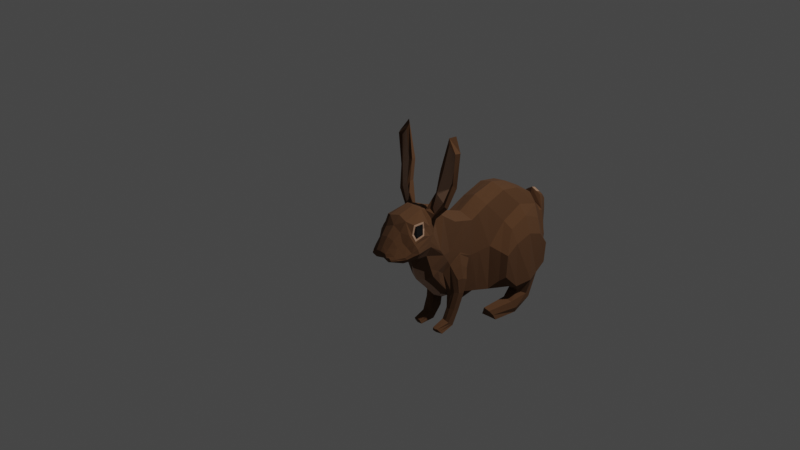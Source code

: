 # Source: 5.blend  (saved by Blender 3.4.6; exported with 4.5.12 LTS)
import bpy
from mathutils import Matrix  # noqa: F401  (used for matrix-valued properties, if any)

bpy.ops.wm.read_factory_settings(use_empty=True)
scene = bpy.context.scene
scene.name = 'Scene'

# ---- collections
col_collection = bpy.data.collections.new('Collection'); scene.collection.children.link(col_collection)

# ---- materials (node trees are filled in below, after node groups)
mat_brown = bpy.data.materials.new('Brown')
mat_brown.alpha_threshold = 0.0
mat_brown.use_transparent_shadow = False
mat_brown.roughness = 0.5
mat_brown.line_color = (0.0, 0.0, 0.0, 1.0)
mat_white = bpy.data.materials.new('White')
mat_white.use_transparent_shadow = False
mat_black = bpy.data.materials.new('Black')
mat_black.use_transparent_shadow = False

# ---- material node trees
mat_brown.use_nodes = True; mat_brown.node_tree.nodes.clear()
_N = mat_brown.node_tree.nodes; _L = mat_brown.node_tree.links
n0 = _N.new('ShaderNodeOutputMaterial'); n0.name = 'Material Output'; n0.location = (300, 300)
n1 = _N.new('ShaderNodeBsdfPrincipled'); n1.name = 'Principled BSDF'; n1.location = (10, 300)
n1.distribution = 'GGX'
n1.subsurface_method = 'RANDOM_WALK_SKIN'
n1.inputs[0].default_value = (0.1151, 0.05111, 0.02025, 1.0)
n1.inputs[2].default_value = 1.0
n1.inputs[3].default_value = 1.45
n1.inputs[27].default_value = (0.0, 0.0, 0.0, 1.0)
n1.inputs[28].default_value = 1.0
_L.new(n1.outputs[0], n0.inputs[0])
n0.is_active_output = True
mat_white.use_nodes = True; mat_white.node_tree.nodes.clear()
_N = mat_white.node_tree.nodes; _L = mat_white.node_tree.links
n0 = _N.new('ShaderNodeBsdfPrincipled'); n0.name = 'Principled BSDF'; n0.location = (10, 300)
n0.distribution = 'GGX'
n0.subsurface_method = 'RANDOM_WALK_SKIN'
n0.inputs[0].default_value = (0.4392, 0.2546, 0.1612, 1.0)
n0.inputs[3].default_value = 1.45
n0.inputs[27].default_value = (0.0, 0.0, 0.0, 1.0)
n0.inputs[28].default_value = 1.0
n1 = _N.new('ShaderNodeOutputMaterial'); n1.name = 'Material Output'; n1.location = (300, 300)
_L.new(n0.outputs[0], n1.inputs[0])
n1.is_active_output = True
mat_black.use_nodes = True; mat_black.node_tree.nodes.clear()
_N = mat_black.node_tree.nodes; _L = mat_black.node_tree.links
n0 = _N.new('ShaderNodeBsdfPrincipled'); n0.name = 'Principled BSDF'; n0.location = (10, 300)
n0.distribution = 'GGX'
n0.subsurface_method = 'RANDOM_WALK_SKIN'
n0.inputs[0].default_value = (0.0, 0.0, 0.0, 1.0)
n0.inputs[2].default_value = 1.0
n0.inputs[3].default_value = 1.45
n0.inputs[27].default_value = (0.0, 0.0, 0.0, 1.0)
n0.inputs[28].default_value = 1.0
n1 = _N.new('ShaderNodeOutputMaterial'); n1.name = 'Material Output'; n1.location = (300, 300)
_L.new(n0.outputs[0], n1.inputs[0])
n1.is_active_output = True

# ---- world
world_world = bpy.data.worlds.new('World'); scene.world = world_world
world_world.use_nodes = True; world_world.node_tree.nodes.clear()
_N = world_world.node_tree.nodes; _L = world_world.node_tree.links
n0 = _N.new('ShaderNodeOutputWorld'); n0.name = 'World Output'; n0.location = (300, 300)
n1 = _N.new('ShaderNodeBackground'); n1.name = 'Background'; n1.location = (10, 300)
n1.inputs[0].default_value = (0.05088, 0.05088, 0.05088, 1.0)
_L.new(n1.outputs[0], n0.inputs[0])
n0.is_active_output = True
world_world.color = (0.05088, 0.05088, 0.05088)
world_world.use_sun_shadow = False
world_world.sun_shadow_jitter_overblur = 0.0

# ---- cameras
cam_camera = bpy.data.cameras.new('Camera')
cam_camera.clip_end = 100.0
cam_camera.ortho_scale = 7.314

# ---- lights
light_light = bpy.data.lights.new('Light', 'POINT')
light_light.transmission_factor = 0.0
light_light.energy = 1000.0
light_light.shadow_soft_size = 0.1
light_light.shadow_maximum_resolution = 0.006
light_light.use_absolute_resolution = True

# ---- meshes
me_cube = bpy.data.meshes.new('Cube')
me_cube.from_pydata([(0.5057, 0.9838, 1.622), (0.6929, 0.909, -1.84), (0.5057, -0.4749, 1.028), (0.4163, -0.7705, -1.498), (0.5057, 0.2023, 1.35), (0.6998, 0.1907, -1.655), (0.5057, 1.635, 1.511), (0.7292, 1.498, -1.937), (0.5422, 2.267, 1.172), (0.7545, 1.908, -1.956), (0.5141, 2.881, 0.275), (0.7124, 2.664, -1.595), (0.5057, -1.247, 1.236), (0.3795, -1.412, -1.228), (0.4613, -1.723, 1.568), (0.5432, -2.223, -0.3353), (0.5944, -2.761, 1.7), (0.5354, -2.515, 0.4919), (0.5883, -3.056, 1.703), (0.6753, -3.042, 0.6441), (0.2554, -3.651, 1.311), (0.548, -3.525, 0.6166), (0.1877, -3.928, 0.9449), (0.2636, -3.862, 0.668), (0.0, 0.9673, 1.775), (0.0, 0.7901, -1.927), (0.0, -0.5012, 1.193), (0.0, -0.8868, -1.678), (0.0, 0.1669, 1.558), (0.0, 0.1231, -1.711), (0.0, 1.605, 1.603), (0.0, 1.417, -1.974), (0.0, 2.229, 1.254), (0.0, 1.98, -1.927), (0.0, 2.854, 0.4185), (0.0, 2.567, -1.74), (0.0, -1.224, 1.458), (0.0, -1.638, -1.446), (0.0, -1.781, 1.841), (0.0, -2.431, -0.5746), (0.0, -2.6, 2.074), (0.0, -2.592, 0.2145), (0.0, -3.165, 1.931), (0.0, -3.093, 0.4677), (0.0, -3.665, 1.376), (0.0, -3.526, 0.5624), (0.0, -3.939, 0.9739), (0.0, -3.817, 0.7048), (0.6998, 0.8435, 0.6275), (0.5646, -0.549, -0.1811), (0.6998, 0.2078, -0.06901), (0.6998, 1.599, 0.9905), (0.6998, 2.386, 0.7558), (0.6998, 2.845, -0.5483), (0.5427, -1.577, -0.03182), (0.6398, -2.0, 0.5228), (0.5925, -2.749, 1.536), (0.6058, -3.14, 1.471), (0.4001, -3.624, 1.106), (0.2401, -3.93, 0.8334), (0.0, -3.93, 0.8521), (1.209, 0.984, -0.08405), (1.269, 0.9678, -1.629), (1.17, 0.5411, -1.177), (1.186, 0.5702, -0.388), (1.235, 1.571, 0.1097), (1.408, 1.514, -1.536), (1.216, 2.127, -0.09495), (1.269, 1.955, -1.459), (1.189, 2.487, -0.5624), (1.201, 2.408, -1.251), (0.7568, -0.9076, -0.8372), (0.7304, -1.003, -1.316), (0.7097, -1.268, -0.7597), (0.7089, -1.203, -1.267), (0.703, 1.267, -1.977), (0.7645, 1.543, -2.213), (0.8457, 1.717, -2.322), (1.082, 1.233, -1.975), (1.24, 1.514, -2.116), (1.233, 1.658, -2.293), (0.7939, 0.9061, -2.198), (0.7781, 1.04, -2.501), (0.801, 1.12, -2.676), (1.132, 0.9, -2.254), (1.214, 1.08, -2.501), (1.15, 1.097, -2.706), (0.7456, -0.009941, -2.277), (0.6535, 0.05383, -2.468), (0.5781, 0.09862, -2.621), (0.9796, -0.01416, -2.316), (1.046, 0.114, -2.488), (1.092, 0.1901, -2.67), (0.3031, -1.338, -1.909), (0.2783, -1.021, -2.174), (0.6269, -1.332, -1.881), (0.6308, -1.143, -1.973), (0.2929, -1.502, -2.275), (0.2973, -1.331, -2.576), (0.5814, -1.528, -2.299), (0.5814, -1.33, -2.468), (0.3225, -1.964, -2.399), (0.2666, -1.917, -2.55), (0.5185, -1.979, -2.401), (0.6258, -1.857, -2.559), (0.6887, -2.837, 1.397), (0.6946, -3.117, 1.347), (0.7991, -3.076, 0.8619), (0.5083, -3.589, 0.998), (0.6775, -3.485, 0.7694), (0.3446, -3.91, 0.8533), (0.4157, -3.882, 0.7382), (0.0, -3.896, 0.7972), (0.2503, -3.9, 0.7507), (0.6496, -3.535, 0.8457), (0.3897, -3.903, 0.7942), (0.7858, -3.134, 1.033), (0.5023, -3.759, 0.8093), (0.4402, -3.785, 0.8736), (0.5372, -3.73, 0.7601), (0.3189, -3.8, 0.9626), (0.0, -3.848, 1.115), (0.215, -3.821, 1.081), (0.6115, -3.286, 0.6201), (0.3116, -3.42, 1.533), (0.0, -3.318, 0.5138), (0.0, -3.399, 1.666), (0.4449, -3.458, 1.253), (0.7384, -3.28, 0.8211), (0.584, -3.403, 1.117), (0.7142, -3.33, 0.9447), (0.6687, -2.5, 1.227), (0.627, -2.28, 1.866), (0.3436, -3.224, 1.845), (0.499, -2.24, 2.033), (0.5608, -3.286, 1.478), (0.7424, -3.225, 1.212), (0.705, -2.8, 1.348), (0.5983, -2.691, 1.525), (0.5701, -3.095, 1.757), (0.58, -2.707, 1.754), (0.6014, -3.198, 1.478), (0.7121, -3.158, 1.284), (0.7114, -2.854, 1.424), (0.629, -2.778, 1.544), (0.6254, -3.042, 1.686), (0.6306, -2.788, 1.684), (0.6404, -3.113, 1.488), (0.7165, -3.093, 1.382), (0.3956, -2.107, 1.847), (0.5521, -2.149, 1.643), (0.3098, -2.059, 1.869), (0.3073, -2.545, 2.04), (0.6042, -2.469, 1.53), (0.6153, -2.322, 1.215), (0.6152, -1.987, 2.542), (0.6397, -2.22, 2.544), (0.967, -2.218, 2.216), (1.02, -2.133, 2.131), (0.6633, -1.864, 3.211), (0.7365, -2.058, 3.271), (1.113, -2.027, 2.911), (1.182, -1.923, 2.797), (1.003, -1.809, 4.395), (0.9133, -2.005, 4.132), (1.161, -1.943, 3.861), (1.29, -1.914, 3.964), (0.3742, -2.426, 1.988), (0.553, -2.348, 1.72), (0.889, -2.183, 2.306), (0.568, -2.176, 2.558), (1.07, -2.012, 2.975), (0.6102, -2.05, 3.261), (0.8454, -1.939, 4.326), (1.209, -2.044, 3.944), (0.6285, -1.37, -0.4952), (0.6644, -0.8245, -0.4942), (0.6253, -0.8896, -1.41), (0.5964, -1.312, -1.258), (0.4487, -1.047, -2.115), (0.4931, -1.4, -1.867), (0.4394, -1.331, -2.522), (0.4372, -1.515, -2.287), (0.4317, -1.933, -2.55), (0.4252, -2.008, -2.395), (0.6743, -2.488, 1.039), (0.68, -2.476, 0.8443), (0.9645, 0.4215, -1.345), (0.9804, 2.608, -0.517), (0.9819, 2.235, 0.3867), (0.9794, 0.454, -0.2793), (0.9912, 2.506, -1.37), (0.9809, 0.9384, -1.735), (0.9831, 1.594, 0.671), (1.042, 1.923, -1.845), (0.9809, 0.9361, 0.3913), (0.8923, 1.25, -1.976), (1.039, 1.688, -2.308), (0.9628, 0.9031, -2.226), (0.9754, 1.109, -2.691), (0.8626, -0.01205, -2.297), (0.8493, 0.1495, -2.645), (0.8857, 0.09674, -2.487), (0.6892, 2.968, -0.5588), (0.6892, 2.879, -1.579), (0.2675, 3.391, 0.4924), (0.0, 2.851, -1.53), (0.0, 2.963, 0.5728), (0.5035, 3.003, 0.2645), (0.3528, 3.307, -0.6949), (0.3418, 3.166, -1.124), (0.0, 3.452, -0.7201), (0.0, 3.279, -1.063), (0.0, 3.508, 0.0338), (0.2793, 3.412, 0.08105), (0.3045, 3.102, 0.7255), (0.0, 3.033, 0.9324), (0.0, 3.369, 0.6579), (0.5559, -0.6303, -0.2481), (0.4955, -1.346, -1.265), (0.3852, -1.398, -1.868), (0.365, -1.509, -2.281), (0.3739, -1.986, -2.397), (0.5459, -1.473, -0.2156), (0.5206, -0.8432, -1.465), (0.3635, -1.034, -2.145), (0.3683, -1.331, -2.549), (0.3491, -1.925, -2.55), (0.3914, 3.208, 0.1728), (0.0, 3.051, -1.381), (0.4537, 3.043, -1.272), (0.5441, 3.126, -0.6232), (0.2741, 3.257, 0.686), (0.0, 3.183, 0.8775), (0.0, 2.974, 0.6628), (0.0, 3.5, 0.05939), (0.2788, 3.41, 0.09668), (0.4933, 3.008, 0.2839), (0.3856, 3.21, 0.1938), (0.5057, -0.8608, 1.132), (0.3904, -1.088, -1.361), (0.0, -0.8627, 1.326), (0.0, -1.256, -1.669), (0.5632, -1.03, 0.09619), (0.7197, -1.103, -1.291), (0.7457, -1.072, -0.7678), (0.2907, -1.18, -2.042), (0.6289, -1.237, -1.927), (0.2951, -1.417, -2.425), (0.5814, -1.429, -2.384), (0.2945, -1.94, -2.475), (0.5722, -1.918, -2.48), (0.4284, -1.97, -2.472), (0.6629, -1.088, -0.268), (0.5817, -1.074, 0.0551), (0.3615, -1.955, -2.473), (0.1742, -0.794, -1.629), (0.282, -2.32, -0.5235), (0.2464, 0.8324, -1.81), (0.4049, -3.0, 0.5016), (0.2192, 0.1508, -1.706), (0.2725, 1.443, -1.911), (0.1603, -1.165, -1.572), (0.3188, 1.935, -1.916), (0.3634, 2.529, -1.751), (0.2206, -1.537, -1.361), (0.3409, -2.527, 0.3053), (0.1713, 3.071, 0.8186), (0.2633, 3.192, -1.11), (0.2326, 3.368, -0.7072), (0.1784, 3.231, 0.7538), (0.1888, 3.443, 0.06574), (0.2872, 3.046, -1.312), (0.3636, 2.866, -1.556), (0.1867, 3.44, 0.08436), (0.1868, 3.379, 0.5901), (0.0, -2.041, -0.9938), (0.287, -2.007, -0.8423), (0.4244, -1.66, -0.4783), (0.4704, -1.902, -0.6962), (0.5401, -2.336, -0.01409), (0.2759, -2.353, -0.217), (0.0, -2.573, -0.1123), (0.5983, -1.819, 0.2856), (0.07816, -1.212, -1.622), (0.2077, -0.787, -1.612), (0.2287, -1.594, -1.298), (0.2035, -1.544, -1.368), (0.543, -2.0, -0.2307), (0.4442, -1.786, -0.8265), (0.5553, -1.007, 0.2383), (0.5062, -0.423, -1.561), (0.1699, -0.9096, -1.611), (0.5338, -1.498, 0.2719), (0.5654, -1.676, 0.09785), (0.4714, -1.845, -0.6623), (0.5731, -0.5017, -0.1741), (0.5456, -0.5252, 0.2084), (0.3365, -0.3843, -1.646), (0.5502, -0.3614, -1.229), (0.5057, -0.1917, 1.163), (0.571, -0.2177, -1.592), (0.6227, -0.2239, -0.1329), (0.2987, 1.622, 1.549), (0.1823, -0.4917, 1.134), (0.1845, -1.758, 1.732), (0.2858, 0.9766, 1.689), (0.294, 2.25, 1.21), (0.1808, -2.568, 2.054), (0.1749, -1.232, 1.381), (0.2446, 2.866, 0.3502), (0.1435, -3.19, 1.895), (0.236, 0.1834, 1.461), (0.1786, -0.8621, 1.257)], [], [(50, 4, 300, 302), (187, 192, 62, 63), (48, 0, 4, 50), (191, 188, 69, 70), (190, 187, 63, 64), (243, 290, 293, 54), (55, 14, 151, 154), (54, 293, 294), (127, 124, 20, 58), (58, 20, 122, 120), (7, 1, 258, 261), (152, 151, 14, 305, 308), (59, 22, 46, 60), (0, 6, 303, 306), (15, 280, 281, 257), (2, 300, 4, 312, 304), (239, 2, 304, 313), (22, 122, 121, 46), (1, 5, 260, 258), (240, 13, 265, 262), (21, 23, 47, 45), (9, 7, 261, 263), (133, 152, 308, 311), (4, 0, 306, 312), (6, 8, 307, 303), (17, 19, 259, 266), (5, 301, 291, 298, 285, 256, 260), (13, 289, 286, 265), (10, 53, 203, 208), (14, 12, 309, 305), (11, 9, 263, 264), (123, 21, 45, 125), (8, 10, 310, 307), (124, 133, 311, 42, 126), (34, 310, 10, 208, 207), (23, 113, 112, 47), (127, 58, 108, 129), (58, 120, 118, 108), (13, 278, 295, 289), (131, 185, 154, 153), (253, 175, 73, 245), (8, 52, 53, 10), (6, 51, 52, 8), (188, 189, 67, 69), (0, 48, 51, 6), (5, 50, 302, 301), (61, 62, 66, 65), (65, 66, 68, 67), (67, 68, 70, 69), (62, 61, 64, 63), (189, 193, 65, 67), (194, 191, 70, 68), (195, 190, 64, 61), (194, 68, 80, 197), (7, 9, 77, 76), (193, 195, 61, 65), (244, 245, 73, 74), (240, 3, 94, 246), (175, 178, 74, 73), (177, 176, 71, 72), (79, 78, 84, 85), (196, 75, 81, 198), (68, 66, 79, 80), (192, 1, 75, 196), (66, 62, 78, 79), (1, 7, 76, 75), (86, 85, 91, 92), (199, 86, 92, 201), (75, 76, 82, 81), (197, 80, 86, 199), (80, 79, 85, 86), (76, 77, 83, 82), (202, 201, 92, 91), (200, 202, 91, 90), (82, 83, 89, 88), (198, 81, 87, 200), (85, 84, 90, 91), (81, 82, 88, 87), (220, 93, 97, 221), (177, 72, 96, 179), (244, 74, 95, 247), (219, 13, 93, 220), (181, 100, 104, 183), (247, 95, 99, 249), (179, 96, 100, 181), (246, 94, 98, 248), (252, 183, 104, 251), (248, 98, 102, 250), (221, 97, 101, 222), (249, 99, 103, 251), (109, 114, 117, 119), (128, 130, 114, 109), (23, 21, 109, 119, 111), (59, 113, 115, 110), (123, 19, 107, 128), (130, 116, 136, 129), (115, 113, 23, 111), (112, 113, 59, 60), (115, 117, 118, 110), (121, 122, 20, 44), (118, 117, 114, 108), (120, 122, 22, 59), (119, 117, 115, 111), (118, 120, 59, 110), (106, 105, 143, 148), (114, 130, 129, 108), (21, 123, 128, 109), (107, 116, 130, 128), (135, 127, 129, 136), (20, 124, 126, 44), (19, 123, 125, 43, 259), (135, 133, 124, 127), (138, 137, 131, 153), (139, 140, 152, 133), (142, 141, 135, 136), (140, 138, 153, 152), (141, 139, 133, 135), (137, 142, 136, 131), (56, 105, 137, 138), (18, 16, 140, 139), (106, 57, 141, 142), (16, 56, 138, 140), (57, 18, 139, 141), (105, 106, 142, 137), (147, 148, 143, 144, 146, 145), (56, 16, 146, 144), (16, 18, 145, 146), (18, 57, 147, 145), (57, 106, 148, 147), (105, 56, 144, 143), (19, 17, 186, 107), (185, 186, 55, 154), (150, 149, 155, 158), (167, 149, 151, 152), (168, 167, 152, 153), (150, 168, 153, 154), (149, 150, 154, 151), (157, 158, 162, 161), (134, 132, 169, 156), (168, 150, 158, 157), (149, 167, 170, 155), (162, 159, 163, 166), (155, 170, 172, 159), (158, 155, 159, 162), (156, 169, 171, 160), (166, 163, 173, 174), (160, 171, 165, 164), (161, 162, 166, 174), (159, 172, 173, 163), (132, 134, 167, 168), (169, 132, 168, 157), (134, 156, 170, 167), (171, 169, 157, 161), (156, 160, 172, 170), (164, 165, 174, 173), (165, 171, 161, 174), (160, 164, 173, 172), (99, 182, 184, 103), (255, 227, 183, 252), (225, 179, 181, 226), (226, 181, 183, 227), (74, 178, 180, 95), (224, 177, 179, 225), (95, 180, 182, 99), (224, 218, 176, 177), (223, 219, 178, 175), (254, 223, 175, 253), (116, 185, 131, 136), (107, 186, 185, 116), (15, 288, 294, 283, 280), (84, 198, 200, 90), (87, 88, 202, 200), (88, 89, 201, 202), (77, 197, 199, 83), (83, 199, 201, 89), (62, 192, 196, 78), (78, 196, 198, 84), (51, 48, 195, 193), (9, 194, 197, 77), (48, 50, 190, 195), (9, 11, 191, 194), (52, 51, 193, 189), (53, 52, 189, 188), (50, 5, 187, 190), (11, 53, 188, 191), (5, 1, 192, 187), (230, 272, 268, 210), (231, 230, 210, 209), (53, 11, 204, 203), (11, 264, 273, 204), (209, 210, 268, 269), (214, 209, 269, 271), (228, 231, 209, 214), (236, 274, 275, 205), (233, 270, 275, 217), (238, 236, 205, 232), (234, 237, 215, 267, 216), (243, 54, 223, 254), (54, 278, 13, 219, 223), (3, 49, 218, 224), (3, 224, 225, 94), (98, 226, 227, 102), (94, 225, 226, 98), (250, 102, 227, 255), (182, 221, 222, 184), (178, 219, 220, 180), (180, 220, 221, 182), (237, 238, 232, 215), (216, 267, 270, 233), (208, 203, 231, 228), (203, 204, 230, 231), (204, 273, 272, 230), (208, 228, 238, 237), (207, 208, 237, 234), (228, 214, 236, 238), (214, 271, 274, 236), (101, 250, 255, 222), (49, 243, 254, 218), (218, 254, 253, 176), (222, 255, 252, 184), (100, 249, 251, 104), (97, 248, 250, 101), (184, 252, 251, 103), (93, 246, 248, 97), (96, 247, 249, 100), (72, 244, 247, 96), (13, 240, 246, 93), (72, 71, 245, 244), (176, 253, 245, 71), (3, 240, 262, 292, 285), (12, 239, 313, 309), (49, 297, 290, 243), (261, 258, 25, 31), (256, 292, 284, 242, 27), (262, 265, 287, 284), (260, 256, 27, 29), (264, 263, 33, 35), (265, 286, 287), (257, 281, 282, 39), (263, 261, 31, 33), (258, 260, 29, 25), (266, 259, 43, 41), (273, 264, 35, 206), (275, 270, 232, 205), (268, 272, 229, 212), (275, 274, 235, 217), (269, 268, 212, 211), (272, 273, 206, 229), (271, 269, 211, 213), (274, 271, 213, 235), (270, 267, 215, 232), (279, 295, 288, 15), (276, 277, 257, 39), (277, 279, 15, 257), (280, 283, 55, 186, 17), (282, 281, 266, 41), (281, 280, 17, 266), (285, 298, 291, 3), (289, 295, 279), (293, 290, 239, 12), (294, 293, 12, 14, 55, 283), (290, 297, 2, 239), (284, 292, 262), (285, 292, 256), (287, 286, 277, 276, 37), (294, 288, 54), (286, 289, 279, 277), (288, 295, 278, 54), (296, 297, 49), (291, 299, 296, 49, 3), (284, 287, 37, 242), (302, 300, 2, 297, 296), (301, 302, 296, 299, 291), (307, 310, 34, 32), (311, 308, 40, 42), (305, 309, 36, 38), (304, 312, 28, 26), (309, 313, 241, 36), (313, 304, 26, 241), (312, 306, 24, 28), (306, 303, 30, 24), (303, 307, 32, 30), (308, 305, 38, 40)])
me_cube.polygons.foreach_set('material_index', [0, 0, 0, 0, 0, 0, 0, 0, 0, 0, 0, 0, 0, 0, 0, 0, 0, 0, 0, 0, 0, 0, 0, 0, 0, 0, 0, 0, 0, 0, 0, 0, 0, 0, 0, 0, 0, 0, 0, 0, 0, 0, 0, 0, 0, 0, 0, 0, 0, 0, 0, 0, 0, 0, 0, 0, 0, 0, 0, 0, 0, 0, 0, 0, 0, 0, 0, 0, 0, 0, 0, 0, 0, 0, 0, 0, 0, 0, 0, 0, 0, 0, 0, 0, 0, 0, 0, 0, 0, 0, 0, 0, 0, 0, 0, 0, 0, 0, 0, 0, 0, 0, 0, 0, 2, 0, 0, 0, 0, 0, 0, 0, 0, 0, 0, 0, 0, 0, 1, 1, 1, 1, 1, 1, 2, 2, 2, 2, 2, 2, 0, 0, 0, 0, 0, 0, 0, 0, 1, 0, 0, 0, 0, 0, 1, 0, 1, 0, 0, 0, 0, 0, 0, 0, 0, 0, 0, 0, 0, 0, 0, 0, 0, 0, 0, 0, 0, 0, 0, 0, 0, 0, 0, 0, 0, 0, 0, 0, 0, 0, 0, 0, 0, 0, 0, 0, 0, 0, 0, 0, 0, 0, 0, 0, 1, 0, 0, 0, 0, 0, 0, 0, 0, 0, 0, 0, 0, 0, 1, 0, 0, 0, 0, 0, 0, 0, 0, 0, 0, 0, 0, 0, 0, 0, 0, 0, 0, 0, 0, 0, 0, 0, 1, 1, 1, 1, 1, 0, 1, 1, 1, 0, 1, 0, 1, 1, 1, 1, 1, 1, 0, 0, 1, 0, 0, 0, 0, 0, 0, 0, 0, 0, 1, 0, 1, 0, 0, 0, 0, 0, 1, 0, 0, 0, 0, 0, 0, 0, 0, 0, 0, 0, 0])
_uv = me_cube.uv_layers.new(name='UVMap')
_uv.uv.foreach_set('vector', [0.5, 0.5932, 0.6107, 0.5932, 0.6107, 0.6844, 0.5, 0.6826, 0.375, 0.5932, 0.375, 0.5, 0.375, 0.5, 0.375, 0.5932, 0.5, 0.5, 0.6107, 0.5, 0.6107, 0.5932, 0.5, 0.5932, 0.375, 0.5, 0.5, 0.5, 0.5, 0.5, 0.375, 0.5, 0.5, 0.5932, 0.375, 0.5932, 0.375, 0.5932, 0.5, 0.5932, 0.5, 0.75, 0.5152, 0.75, 0.5265, 0.75, 0.5, 0.75, 0.5, 0.75, 0.5893, 0.75, 0.5918, 0.75, 0.5202, 0.75, 0.5, 0.75, 0.5265, 0.75, 0.5, 0.75, 0.5359, 0.75, 0.6035, 0.75, 0.6035, 0.75, 0.5359, 0.75, 0.5359, 0.75, 0.6035, 0.75, 0.5995, 0.75, 0.5359, 0.75, 0.375, 0.5, 0.375, 0.5, 0.375, 0.5, 0.375, 0.5, 0.5949, 0.75, 0.5918, 0.75, 0.5893, 0.75, 0.6107, 0.75, 0.6073, 0.75, 0.5359, 0.75, 0.5995, 0.75, 0.625, 0.75, 0.5, 0.75, 0.6107, 0.5, 0.6107, 0.5, 0.6165, 0.5, 0.6169, 0.5, 0.4007, 0.75, 0.4007, 0.75, 0.3845, 0.75, 0.3867, 0.75, 0.6107, 0.75, 0.6107, 0.6844, 0.6107, 0.5932, 0.6183, 0.5932, 0.6198, 0.75, 0.6107, 0.75, 0.6107, 0.75, 0.6198, 0.75, 0.6199, 0.75, 0.5995, 0.75, 0.5995, 0.75, 0.625, 0.75, 0.625, 0.75, 0.375, 0.5, 0.375, 0.5932, 0.375, 0.5932, 0.375, 0.5, 0.3833, 0.75, 0.3912, 0.75, 0.3814, 0.75, 0.3784, 0.75, 0.4007, 0.75, 0.4007, 0.75, 0.375, 0.75, 0.375, 0.75, 0.375, 0.5, 0.375, 0.5, 0.375, 0.5, 0.375, 0.5, 0.6035, 0.75, 0.5949, 0.75, 0.6073, 0.75, 0.616, 0.75, 0.6107, 0.5932, 0.6107, 0.5, 0.6169, 0.5, 0.6183, 0.5932, 0.6107, 0.5, 0.6107, 0.5, 0.6172, 0.5, 0.6165, 0.5, 0.4007, 0.75, 0.4007, 0.75, 0.3895, 0.75, 0.3823, 0.75, 0.375, 0.5932, 0.375, 0.6615, 0.375, 0.6959, 0.375, 0.6845, 0.375, 0.75, 0.375, 0.75, 0.375, 0.5932, 0.3912, 0.75, 0.3954, 0.75, 0.3818, 0.75, 0.3814, 0.75, 0.6107, 0.5, 0.5, 0.5, 0.5, 0.5, 0.6107, 0.5, 0.5893, 0.75, 0.6107, 0.75, 0.62, 0.75, 0.6107, 0.75, 0.375, 0.5, 0.375, 0.5, 0.375, 0.5, 0.375, 0.5, 0.4007, 0.75, 0.4007, 0.75, 0.375, 0.75, 0.375, 0.75, 0.6107, 0.5, 0.6107, 0.5, 0.6182, 0.5, 0.6172, 0.5, 0.6035, 0.75, 0.6035, 0.75, 0.616, 0.75, 0.625, 0.75, 0.625, 0.75, 0.625, 0.5, 0.6182, 0.5, 0.6107, 0.5, 0.6107, 0.5, 0.625, 0.5, 0.4007, 0.75, 0.4588, 0.75, 0.4255, 0.75, 0.375, 0.75, 0.5359, 0.75, 0.5359, 0.75, 0.4858, 0.75, 0.4858, 0.75, 0.5359, 0.75, 0.5359, 0.75, 0.4858, 0.75, 0.4858, 0.75, 0.3912, 0.75, 0.4598, 0.75, 0.4063, 0.75, 0.3954, 0.75, 0.4858, 0.75, 0.4603, 0.75, 0.5202, 0.75, 0.5294, 0.75, 0.5, 0.75, 0.5, 0.75, 0.5, 0.75, 0.5, 0.75, 0.6107, 0.5, 0.5, 0.5, 0.5, 0.5, 0.6107, 0.5, 0.6107, 0.5, 0.5, 0.5, 0.5, 0.5, 0.6107, 0.5, 0.5, 0.5, 0.5, 0.5, 0.5, 0.5, 0.5, 0.5, 0.6107, 0.5, 0.5, 0.5, 0.5, 0.5, 0.6107, 0.5, 0.375, 0.5932, 0.5, 0.5932, 0.5, 0.6826, 0.375, 0.6615, 0.5, 0.5, 0.375, 0.5, 0.375, 0.5, 0.5, 0.5, 0.5, 0.5, 0.375, 0.5, 0.375, 0.5, 0.5, 0.5, 0.5, 0.5, 0.375, 0.5, 0.375, 0.5, 0.5, 0.5, 0.375, 0.5, 0.5, 0.5, 0.5, 0.5932, 0.375, 0.5932, 0.5, 0.5, 0.5, 0.5, 0.5, 0.5, 0.5, 0.5, 0.375, 0.5, 0.375, 0.5, 0.375, 0.5, 0.375, 0.5, 0.5, 0.5, 0.5, 0.5932, 0.5, 0.5932, 0.5, 0.5, 0.375, 0.5, 0.375, 0.5, 0.375, 0.5, 0.375, 0.5, 0.375, 0.5, 0.375, 0.5, 0.375, 0.5, 0.375, 0.5, 0.5, 0.5, 0.5, 0.5, 0.5, 0.5, 0.5, 0.5, 0.375, 0.75, 0.5, 0.75, 0.5, 0.75, 0.375, 0.75, 0.3833, 0.75, 0.375, 0.75, 0.375, 0.75, 0.3833, 0.75, 0.5, 0.75, 0.3833, 0.75, 0.375, 0.75, 0.5, 0.75, 0.375, 0.75, 0.5, 0.75, 0.5, 0.75, 0.375, 0.75, 0.375, 0.5, 0.375, 0.5, 0.375, 0.5, 0.375, 0.5, 0.375, 0.5, 0.375, 0.5, 0.375, 0.5, 0.375, 0.5, 0.375, 0.5, 0.375, 0.5, 0.375, 0.5, 0.375, 0.5, 0.375, 0.5, 0.375, 0.5, 0.375, 0.5, 0.375, 0.5, 0.375, 0.5, 0.375, 0.5, 0.375, 0.5, 0.375, 0.5, 0.375, 0.5, 0.375, 0.5, 0.375, 0.5, 0.375, 0.5, 0.375, 0.5, 0.375, 0.5, 0.375, 0.5, 0.375, 0.5, 0.375, 0.5, 0.375, 0.5, 0.375, 0.5, 0.375, 0.5, 0.375, 0.5, 0.375, 0.5, 0.375, 0.5, 0.375, 0.5, 0.375, 0.5, 0.375, 0.5, 0.375, 0.5, 0.375, 0.5, 0.375, 0.5, 0.375, 0.5, 0.375, 0.5, 0.375, 0.5, 0.375, 0.5, 0.375, 0.5, 0.375, 0.5, 0.375, 0.5, 0.375, 0.5, 0.375, 0.5, 0.375, 0.5, 0.375, 0.5, 0.375, 0.5, 0.375, 0.5, 0.375, 0.5, 0.375, 0.5, 0.375, 0.5, 0.375, 0.5, 0.375, 0.5, 0.375, 0.5, 0.375, 0.5, 0.375, 0.5, 0.375, 0.5, 0.375, 0.5, 0.375, 0.5, 0.375, 0.5, 0.375, 0.5, 0.375, 0.5, 0.375, 0.5, 0.375, 0.5, 0.375, 0.5, 0.375, 0.5, 0.3874, 0.75, 0.3915, 0.75, 0.3923, 0.75, 0.388, 0.75, 0.375, 0.75, 0.375, 0.75, 0.375, 0.75, 0.375, 0.75, 0.375, 0.75, 0.375, 0.75, 0.375, 0.75, 0.375, 0.75, 0.3874, 0.75, 0.3912, 0.75, 0.3915, 0.75, 0.3874, 0.75, 0.375, 0.75, 0.375, 0.75, 0.375, 0.75, 0.375, 0.75, 0.375, 0.75, 0.375, 0.75, 0.375, 0.75, 0.375, 0.75, 0.375, 0.75, 0.375, 0.75, 0.375, 0.75, 0.375, 0.75, 0.3833, 0.75, 0.375, 0.75, 0.375, 0.75, 0.3837, 0.75, 0.3791, 0.75, 0.375, 0.75, 0.375, 0.75, 0.375, 0.75, 0.3837, 0.75, 0.375, 0.75, 0.375, 0.75, 0.3833, 0.75, 0.388, 0.75, 0.3923, 0.75, 0.3915, 0.75, 0.3874, 0.75, 0.375, 0.75, 0.375, 0.75, 0.375, 0.75, 0.375, 0.75, 0.4158, 0.75, 0.4518, 0.75, 0.4504, 0.75, 0.4158, 0.75, 0.4158, 0.75, 0.4511, 0.75, 0.4518, 0.75, 0.4158, 0.75, 0.4007, 0.75, 0.4007, 0.75, 0.4158, 0.75, 0.4158, 0.75, 0.4158, 0.75, 0.5359, 0.75, 0.4588, 0.75, 0.4491, 0.75, 0.4858, 0.75, 0.4007, 0.75, 0.4007, 0.75, 0.4158, 0.75, 0.4158, 0.75, 0.4511, 0.75, 0.4505, 0.75, 0.4858, 0.75, 0.4858, 0.75, 0.4491, 0.75, 0.4588, 0.75, 0.4007, 0.75, 0.4158, 0.75, 0.4255, 0.75, 0.4588, 0.75, 0.5359, 0.75, 0.5, 0.75, 0.4491, 0.75, 0.4504, 0.75, 0.4858, 0.75, 0.4858, 0.75, 0.625, 0.75, 0.5995, 0.75, 0.6035, 0.75, 0.625, 0.75, 0.4858, 0.75, 0.4504, 0.75, 0.4518, 0.75, 0.4858, 0.75, 0.5359, 0.75, 0.5995, 0.75, 0.5995, 0.75, 0.5359, 0.75, 0.4158, 0.75, 0.4504, 0.75, 0.4491, 0.75, 0.4158, 0.75, 0.4858, 0.75, 0.5359, 0.75, 0.5359, 0.75, 0.4858, 0.75, 0.5162, 0.75, 0.5156, 0.75, 0.5156, 0.75, 0.5162, 0.75, 0.4518, 0.75, 0.4511, 0.75, 0.4858, 0.75, 0.4858, 0.75, 0.4007, 0.75, 0.4007, 0.75, 0.4158, 0.75, 0.4158, 0.75, 0.4158, 0.75, 0.4505, 0.75, 0.4511, 0.75, 0.4158, 0.75, 0.5359, 0.75, 0.5359, 0.75, 0.4858, 0.75, 0.4858, 0.75, 0.6035, 0.75, 0.6035, 0.75, 0.625, 0.75, 0.625, 0.75, 0.4007, 0.75, 0.4007, 0.75, 0.375, 0.75, 0.375, 0.75, 0.3895, 0.75, 0.5359, 0.75, 0.6035, 0.75, 0.6035, 0.75, 0.5359, 0.75, 0.5336, 0.75, 0.5073, 0.75, 0.4858, 0.75, 0.5294, 0.75, 0.5703, 0.75, 0.5722, 0.75, 0.5949, 0.75, 0.6035, 0.75, 0.5102, 0.75, 0.5331, 0.75, 0.5359, 0.75, 0.4858, 0.75, 0.5722, 0.75, 0.5336, 0.75, 0.5294, 0.75, 0.5949, 0.75, 0.5331, 0.75, 0.5703, 0.75, 0.6035, 0.75, 0.5359, 0.75, 0.5073, 0.75, 0.5102, 0.75, 0.4858, 0.75, 0.4858, 0.75, 0.5373, 0.75, 0.5156, 0.75, 0.5073, 0.75, 0.5336, 0.75, 0.5626, 0.75, 0.5629, 0.75, 0.5722, 0.75, 0.5703, 0.75, 0.5162, 0.75, 0.5327, 0.75, 0.5331, 0.75, 0.5102, 0.75, 0.5629, 0.75, 0.5373, 0.75, 0.5336, 0.75, 0.5722, 0.75, 0.5327, 0.75, 0.5626, 0.75, 0.5703, 0.75, 0.5331, 0.75, 0.5156, 0.75, 0.5162, 0.75, 0.5102, 0.75, 0.5073, 0.75, 0.5327, 0.75, 0.5162, 0.75, 0.5156, 0.75, 0.5373, 0.75, 0.5629, 0.75, 0.5626, 0.75, 0.5373, 0.75, 0.5629, 0.75, 0.5629, 0.75, 0.5373, 0.75, 0.5629, 0.75, 0.5626, 0.75, 0.5626, 0.75, 0.5629, 0.75, 0.5626, 0.75, 0.5327, 0.75, 0.5327, 0.75, 0.5626, 0.75, 0.5327, 0.75, 0.5162, 0.75, 0.5162, 0.75, 0.5327, 0.75, 0.5156, 0.75, 0.5373, 0.75, 0.5373, 0.75, 0.5156, 0.75, 0.4007, 0.75, 0.4007, 0.75, 0.434, 0.75, 0.4158, 0.75, 0.4603, 0.75, 0.434, 0.75, 0.5, 0.75, 0.5202, 0.75, 0.528, 0.75, 0.5867, 0.75, 0.5867, 0.75, 0.528, 0.75, 0.5883, 0.75, 0.5867, 0.75, 0.5918, 0.75, 0.5949, 0.75, 0.5358, 0.75, 0.5883, 0.75, 0.5949, 0.75, 0.5294, 0.75, 0.528, 0.75, 0.5358, 0.75, 0.5294, 0.75, 0.5202, 0.75, 0.5867, 0.75, 0.528, 0.75, 0.5202, 0.75, 0.5918, 0.75, 0.5358, 0.75, 0.528, 0.75, 0.528, 0.75, 0.5358, 0.75, 0.5674, 0.75, 0.5554, 0.75, 0.5489, 0.75, 0.5753, 0.75, 0.5358, 0.75, 0.528, 0.75, 0.528, 0.75, 0.5358, 0.75, 0.5867, 0.75, 0.5883, 0.75, 0.5883, 0.75, 0.5867, 0.75, 0.528, 0.75, 0.5867, 0.75, 0.5867, 0.75, 0.528, 0.75, 0.5867, 0.75, 0.5883, 0.75, 0.5883, 0.75, 0.5867, 0.75, 0.528, 0.75, 0.5867, 0.75, 0.5867, 0.75, 0.528, 0.75, 0.5753, 0.75, 0.5489, 0.75, 0.5483, 0.75, 0.5758, 0.75, 0.528, 0.75, 0.5867, 0.75, 0.5883, 0.75, 0.5358, 0.75, 0.5758, 0.75, 0.5483, 0.75, 0.5474, 0.75, 0.5767, 0.75, 0.5358, 0.75, 0.528, 0.75, 0.528, 0.75, 0.5358, 0.75, 0.5867, 0.75, 0.5883, 0.75, 0.5883, 0.75, 0.5867, 0.75, 0.5554, 0.75, 0.5674, 0.75, 0.5883, 0.75, 0.5358, 0.75, 0.5489, 0.75, 0.5554, 0.75, 0.5358, 0.75, 0.5358, 0.75, 0.5674, 0.75, 0.5753, 0.75, 0.5883, 0.75, 0.5883, 0.75, 0.5483, 0.75, 0.5489, 0.75, 0.5358, 0.75, 0.5358, 0.75, 0.5753, 0.75, 0.5758, 0.75, 0.5883, 0.75, 0.5883, 0.75, 0.5767, 0.75, 0.5474, 0.75, 0.5358, 0.75, 0.5883, 0.75, 0.5474, 0.75, 0.5483, 0.75, 0.5358, 0.75, 0.5358, 0.75, 0.5758, 0.75, 0.5767, 0.75, 0.5883, 0.75, 0.5883, 0.75, 0.375, 0.75, 0.3837, 0.75, 0.3833, 0.75, 0.375, 0.75, 0.3812, 0.75, 0.375, 0.75, 0.375, 0.75, 0.3791, 0.75, 0.375, 0.75, 0.375, 0.75, 0.375, 0.75, 0.375, 0.75, 0.375, 0.75, 0.375, 0.75, 0.375, 0.75, 0.375, 0.75, 0.375, 0.75, 0.3833, 0.75, 0.3833, 0.75, 0.375, 0.75, 0.375, 0.75, 0.375, 0.75, 0.375, 0.75, 0.375, 0.75, 0.375, 0.75, 0.3833, 0.75, 0.3837, 0.75, 0.375, 0.75, 0.375, 0.75, 0.5, 0.75, 0.5, 0.75, 0.375, 0.75, 0.5, 0.75, 0.3874, 0.75, 0.3833, 0.75, 0.5, 0.75, 0.5, 0.75, 0.5, 0.75, 0.5, 0.75, 0.5, 0.75, 0.4505, 0.75, 0.4603, 0.75, 0.4858, 0.75, 0.4858, 0.75, 0.4158, 0.75, 0.434, 0.75, 0.4603, 0.75, 0.4505, 0.75, 0.4007, 0.75, 0.4349, 0.75, 0.5, 0.75, 0.5, 0.75, 0.4007, 0.75, 0.375, 0.5, 0.375, 0.5, 0.375, 0.5, 0.375, 0.5, 0.375, 0.5, 0.375, 0.5, 0.375, 0.5, 0.375, 0.5, 0.375, 0.5, 0.375, 0.5, 0.375, 0.5, 0.375, 0.5, 0.375, 0.5, 0.375, 0.5, 0.375, 0.5, 0.375, 0.5, 0.375, 0.5, 0.375, 0.5, 0.375, 0.5, 0.375, 0.5, 0.375, 0.5, 0.375, 0.5, 0.375, 0.5, 0.375, 0.5, 0.375, 0.5, 0.375, 0.5, 0.375, 0.5, 0.375, 0.5, 0.5, 0.5, 0.5, 0.5, 0.5, 0.5, 0.5, 0.5, 0.375, 0.5, 0.375, 0.5, 0.375, 0.5, 0.375, 0.5, 0.5, 0.5, 0.5, 0.5932, 0.5, 0.5932, 0.5, 0.5, 0.375, 0.5, 0.375, 0.5, 0.375, 0.5, 0.375, 0.5, 0.5, 0.5, 0.5, 0.5, 0.5, 0.5, 0.5, 0.5, 0.5, 0.5, 0.5, 0.5, 0.5, 0.5, 0.5, 0.5, 0.5, 0.5932, 0.375, 0.5932, 0.375, 0.5932, 0.5, 0.5932, 0.375, 0.5, 0.5, 0.5, 0.5, 0.5, 0.375, 0.5, 0.375, 0.5932, 0.375, 0.5, 0.375, 0.5, 0.375, 0.5932, 0.375, 0.5, 0.375, 0.5, 0.375, 0.5, 0.375, 0.5, 0.5, 0.5, 0.375, 0.5, 0.375, 0.5, 0.5, 0.5, 0.5, 0.5, 0.375, 0.5, 0.375, 0.5, 0.5, 0.5, 0.375, 0.5, 0.375, 0.5, 0.375, 0.5, 0.375, 0.5, 0.5, 0.5, 0.375, 0.5, 0.375, 0.5, 0.5, 0.5, 0.6107, 0.5, 0.5, 0.5, 0.5, 0.5, 0.6153, 0.5, 0.6107, 0.5, 0.5, 0.5, 0.5, 0.5, 0.6107, 0.5, 0.6107, 0.5, 0.6154, 0.5, 0.618, 0.5, 0.6107, 0.5, 0.625, 0.5, 0.6157, 0.5, 0.618, 0.5, 0.625, 0.5, 0.6107, 0.5, 0.6107, 0.5, 0.6107, 0.5, 0.6107, 0.5, 0.625, 0.5, 0.6107, 0.5, 0.6107, 0.5, 0.6171, 0.5, 0.625, 0.5, 0.5, 0.75, 0.5, 0.75, 0.5, 0.75, 0.5, 0.75, 0.5, 0.75, 0.4598, 0.75, 0.3912, 0.75, 0.3874, 0.75, 0.5, 0.75, 0.375, 0.75, 0.5, 0.75, 0.5, 0.75, 0.375, 0.75, 0.375, 0.75, 0.375, 0.75, 0.375, 0.75, 0.375, 0.75, 0.375, 0.75, 0.375, 0.75, 0.375, 0.75, 0.375, 0.75, 0.375, 0.75, 0.375, 0.75, 0.375, 0.75, 0.375, 0.75, 0.3833, 0.75, 0.375, 0.75, 0.375, 0.75, 0.3812, 0.75, 0.3837, 0.75, 0.388, 0.75, 0.3874, 0.75, 0.3833, 0.75, 0.3833, 0.75, 0.3874, 0.75, 0.3874, 0.75, 0.3833, 0.75, 0.3833, 0.75, 0.3874, 0.75, 0.388, 0.75, 0.3837, 0.75, 0.6107, 0.5, 0.6107, 0.5, 0.6107, 0.5, 0.6107, 0.5, 0.625, 0.5, 0.6171, 0.5, 0.6157, 0.5, 0.625, 0.5, 0.6107, 0.5, 0.5, 0.5, 0.5, 0.5, 0.6107, 0.5, 0.5, 0.5, 0.375, 0.5, 0.375, 0.5, 0.5, 0.5, 0.375, 0.5, 0.375, 0.5, 0.375, 0.5, 0.375, 0.5, 0.6107, 0.5, 0.6107, 0.5, 0.6107, 0.5, 0.6107, 0.5, 0.625, 0.5, 0.6107, 0.5, 0.6107, 0.5, 0.625, 0.5, 0.6107, 0.5, 0.6107, 0.5, 0.6107, 0.5, 0.6107, 0.5, 0.6107, 0.5, 0.6153, 0.5, 0.6154, 0.5, 0.6107, 0.5, 0.3915, 0.75, 0.3833, 0.75, 0.3812, 0.75, 0.3874, 0.75, 0.5, 0.75, 0.5, 0.75, 0.5, 0.75, 0.5, 0.75, 0.5, 0.75, 0.5, 0.75, 0.5, 0.75, 0.5, 0.75, 0.3874, 0.75, 0.3812, 0.75, 0.3791, 0.75, 0.3833, 0.75, 0.375, 0.75, 0.375, 0.75, 0.375, 0.75, 0.375, 0.75, 0.3923, 0.75, 0.3837, 0.75, 0.3833, 0.75, 0.3915, 0.75, 0.3833, 0.75, 0.3791, 0.75, 0.375, 0.75, 0.375, 0.75, 0.3915, 0.75, 0.3833, 0.75, 0.3837, 0.75, 0.3923, 0.75, 0.375, 0.75, 0.375, 0.75, 0.375, 0.75, 0.375, 0.75, 0.375, 0.75, 0.375, 0.75, 0.375, 0.75, 0.375, 0.75, 0.3912, 0.75, 0.3833, 0.75, 0.3833, 0.75, 0.3915, 0.75, 0.375, 0.75, 0.5, 0.75, 0.5, 0.75, 0.375, 0.75, 0.5, 0.75, 0.5, 0.75, 0.5, 0.75, 0.5, 0.75, 0.375, 0.75, 0.3833, 0.75, 0.3784, 0.75, 0.3761, 0.75, 0.375, 0.75, 0.6107, 0.75, 0.6107, 0.75, 0.6199, 0.75, 0.62, 0.75, 0.5, 0.75, 0.5357, 0.75, 0.5152, 0.75, 0.5, 0.75, 0.375, 0.5, 0.375, 0.5, 0.375, 0.5, 0.375, 0.5, 0.375, 0.75, 0.3761, 0.75, 0.3767, 0.75, 0.375, 0.75, 0.375, 0.75, 0.3784, 0.75, 0.3814, 0.75, 0.3809, 0.75, 0.3767, 0.75, 0.375, 0.5932, 0.375, 0.75, 0.375, 0.75, 0.375, 0.5932, 0.375, 0.5, 0.375, 0.5, 0.375, 0.5, 0.375, 0.5, 0.3814, 0.75, 0.3818, 0.75, 0.3809, 0.75, 0.3867, 0.75, 0.3845, 0.75, 0.375, 0.75, 0.375, 0.75, 0.375, 0.5, 0.375, 0.5, 0.375, 0.5, 0.375, 0.5, 0.375, 0.5, 0.375, 0.5932, 0.375, 0.5932, 0.375, 0.5, 0.3823, 0.75, 0.3895, 0.75, 0.375, 0.75, 0.375, 0.75, 0.375, 0.5, 0.375, 0.5, 0.375, 0.5, 0.375, 0.5, 0.618, 0.5, 0.6157, 0.5, 0.6107, 0.5, 0.6107, 0.5, 0.375, 0.5, 0.375, 0.5, 0.375, 0.5, 0.375, 0.5, 0.618, 0.5, 0.6154, 0.5, 0.625, 0.5, 0.625, 0.5, 0.5, 0.5, 0.375, 0.5, 0.375, 0.5, 0.5, 0.5, 0.375, 0.5, 0.375, 0.5, 0.375, 0.5, 0.375, 0.5, 0.6153, 0.5, 0.5, 0.5, 0.5, 0.5, 0.625, 0.5, 0.6154, 0.5, 0.6153, 0.5, 0.625, 0.5, 0.625, 0.5, 0.6157, 0.5, 0.6171, 0.5, 0.6107, 0.5, 0.6107, 0.5, 0.3968, 0.75, 0.4063, 0.75, 0.4349, 0.75, 0.4007, 0.75, 0.375, 0.75, 0.3847, 0.75, 0.3867, 0.75, 0.375, 0.75, 0.3847, 0.75, 0.3968, 0.75, 0.4007, 0.75, 0.3867, 0.75, 0.4007, 0.75, 0.5, 0.75, 0.5, 0.75, 0.434, 0.75, 0.4007, 0.75, 0.375, 0.75, 0.3845, 0.75, 0.3823, 0.75, 0.375, 0.75, 0.3845, 0.75, 0.4007, 0.75, 0.4007, 0.75, 0.3823, 0.75, 0.375, 0.75, 0.375, 0.6845, 0.375, 0.6959, 0.375, 0.75, 0.3954, 0.75, 0.4063, 0.75, 0.3968, 0.75, 0.5265, 0.75, 0.5152, 0.75, 0.6107, 0.75, 0.6107, 0.75, 0.5, 0.75, 0.5265, 0.75, 0.6107, 0.75, 0.5893, 0.75, 0.5, 0.75, 0.5, 0.75, 0.5152, 0.75, 0.5357, 0.75, 0.6107, 0.75, 0.6107, 0.75, 0.3767, 0.75, 0.3761, 0.75, 0.3784, 0.75, 0.375, 0.75, 0.3761, 0.75, 0.375, 0.75, 0.3809, 0.75, 0.3818, 0.75, 0.3847, 0.75, 0.375, 0.75, 0.375, 0.75, 0.5, 0.75, 0.4349, 0.75, 0.5, 0.75, 0.3818, 0.75, 0.3954, 0.75, 0.3968, 0.75, 0.3847, 0.75, 0.4349, 0.75, 0.4063, 0.75, 0.4598, 0.75, 0.5, 0.75, 0.5, 0.7402, 0.5357, 0.75, 0.5, 0.75, 0.375, 0.6959, 0.4045, 0.6901, 0.5, 0.7402, 0.5, 0.75, 0.375, 0.75, 0.3767, 0.75, 0.3809, 0.75, 0.375, 0.75, 0.375, 0.75, 0.5, 0.6826, 0.6107, 0.6844, 0.6107, 0.75, 0.5357, 0.75, 0.5, 0.7402, 0.375, 0.6615, 0.5, 0.6826, 0.5, 0.7402, 0.4045, 0.6901, 0.375, 0.6959, 0.6172, 0.5, 0.6182, 0.5, 0.625, 0.5, 0.625, 0.5, 0.616, 0.75, 0.6073, 0.75, 0.625, 0.75, 0.625, 0.75, 0.6107, 0.75, 0.62, 0.75, 0.625, 0.75, 0.625, 0.75, 0.6198, 0.75, 0.6183, 0.5932, 0.625, 0.5932, 0.625, 0.75, 0.62, 0.75, 0.6199, 0.75, 0.625, 0.75, 0.625, 0.75, 0.6199, 0.75, 0.6198, 0.75, 0.625, 0.75, 0.625, 0.75, 0.6183, 0.5932, 0.6169, 0.5, 0.625, 0.5, 0.625, 0.5932, 0.6169, 0.5, 0.6165, 0.5, 0.625, 0.5, 0.625, 0.5, 0.6165, 0.5, 0.6172, 0.5, 0.625, 0.5, 0.625, 0.5, 0.6073, 0.75, 0.6107, 0.75, 0.625, 0.75, 0.625, 0.75])
me_cube.materials.append(mat_brown)
me_cube.materials.append(mat_white)
me_cube.materials.append(mat_black)
me_cube.use_mirror_vertex_groups = False
me_cube.update()

# ---- objects
ob_cube = bpy.data.objects.new('Cube', me_cube)
ob_light = bpy.data.objects.new('Light', light_light)
ob_camera = bpy.data.objects.new('Camera', cam_camera)
ob_empty = bpy.data.objects.new('Empty', None)
ob_empty_001 = bpy.data.objects.new('Empty.001', None)

# ---- transforms, parenting, visibility, modifiers, constraints
ob_cube.location = (0.5286, 0.4883, -0.2048)
ob_cube.scale = (0.3111, 0.3111, 0.3111)
ob_cube.lock_rotations_4d = False
ob_cube.empty_display_type = 'ARROWS'
ob_cube.lineart.crease_threshold = 0.0
_m = ob_cube.modifiers.new('Mirror', 'MIRROR')
_m.use_clip = True
ob_light.location = (4.076, 1.005, 5.904)
ob_light.rotation_euler = (0.6503, 0.05522, 1.866)
ob_light.lock_rotations_4d = False
ob_light.empty_display_type = 'ARROWS'
ob_light.color = (0.0, 0.0, 0.0, 0.0)
ob_light.lineart.crease_threshold = 0.0
ob_camera.location = (7.359, -6.926, 4.958)
ob_camera.rotation_euler = (1.109, 0.0, 0.8149)
ob_camera.lock_rotations_4d = False
ob_camera.empty_display_type = 'ARROWS'
ob_camera.color = (0.0, 0.0, 0.0, 0.0)
ob_camera.display_type = 'WIRE'
ob_camera.lineart.crease_threshold = 0.0
ob_empty.location = (-1.076, 3.864, 0.0)
ob_empty.rotation_euler = (1.571, -0.0, 0.0)
ob_empty.empty_display_type = 'IMAGE'
ob_empty.empty_display_size = 5.0
ob_empty.use_empty_image_alpha = True
ob_empty.color = (1.0, 1.0, 1.0, 0.229)
ob_empty_001.location = (-3.61, 1.336, 0.0)
ob_empty_001.rotation_euler = (1.571, -0.0, 1.571)
ob_empty_001.empty_display_type = 'IMAGE'
ob_empty_001.empty_display_size = 5.0
ob_empty_001.use_empty_image_alpha = True
ob_empty_001.color = (1.0, 1.0, 1.0, 0.229)

# ---- collection membership
col_collection.objects.link(ob_cube)
col_collection.objects.link(ob_light)
col_collection.objects.link(ob_camera)
col_collection.objects.link(ob_empty)
col_collection.objects.link(ob_empty_001)

# ---- scene / render settings (as saved in the file)
scene.camera = ob_camera
scene.frame_start = 1; scene.frame_end = 250; scene.frame_set(1)
scene.render.engine = 'BLENDER_EEVEE_NEXT'
scene.cycles.sampling_pattern = 'TABULATED_SOBOL'
scene.cycles.use_light_tree = False
scene.view_settings.view_transform = 'Filmic'
bpy.context.view_layer.update()
